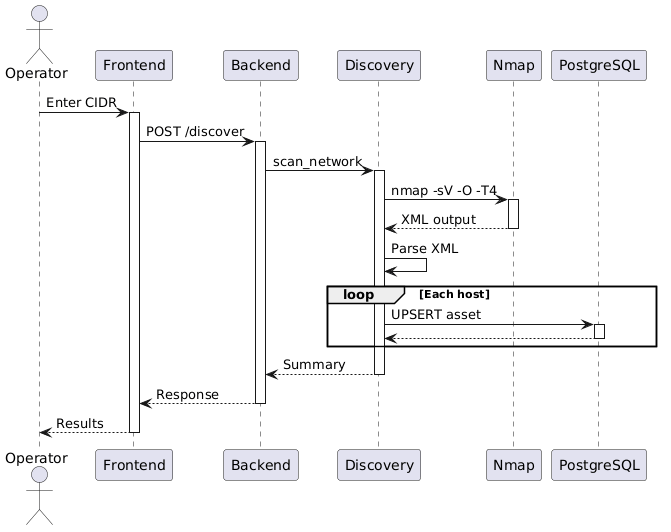

The diagram above was rendered by PlantUML. Its source (embedded in the PNG):
@startuml
actor Operator
participant Frontend
participant Backend
participant Discovery
participant Nmap
participant PostgreSQL

Operator -> Frontend: Enter CIDR
activate Frontend
Frontend -> Backend: POST /discover
activate Backend
Backend -> Discovery: scan_network
activate Discovery
Discovery -> Nmap: nmap -sV -O -T4
activate Nmap
Nmap --> Discovery: XML output
deactivate Nmap
Discovery -> Discovery: Parse XML

loop Each host
    Discovery -> PostgreSQL: UPSERT asset
    activate PostgreSQL
    PostgreSQL --> Discovery
    deactivate PostgreSQL
end

Discovery --> Backend: Summary
deactivate Discovery
Backend --> Frontend: Response
deactivate Backend
Frontend --> Operator: Results
deactivate Frontend
@enduml